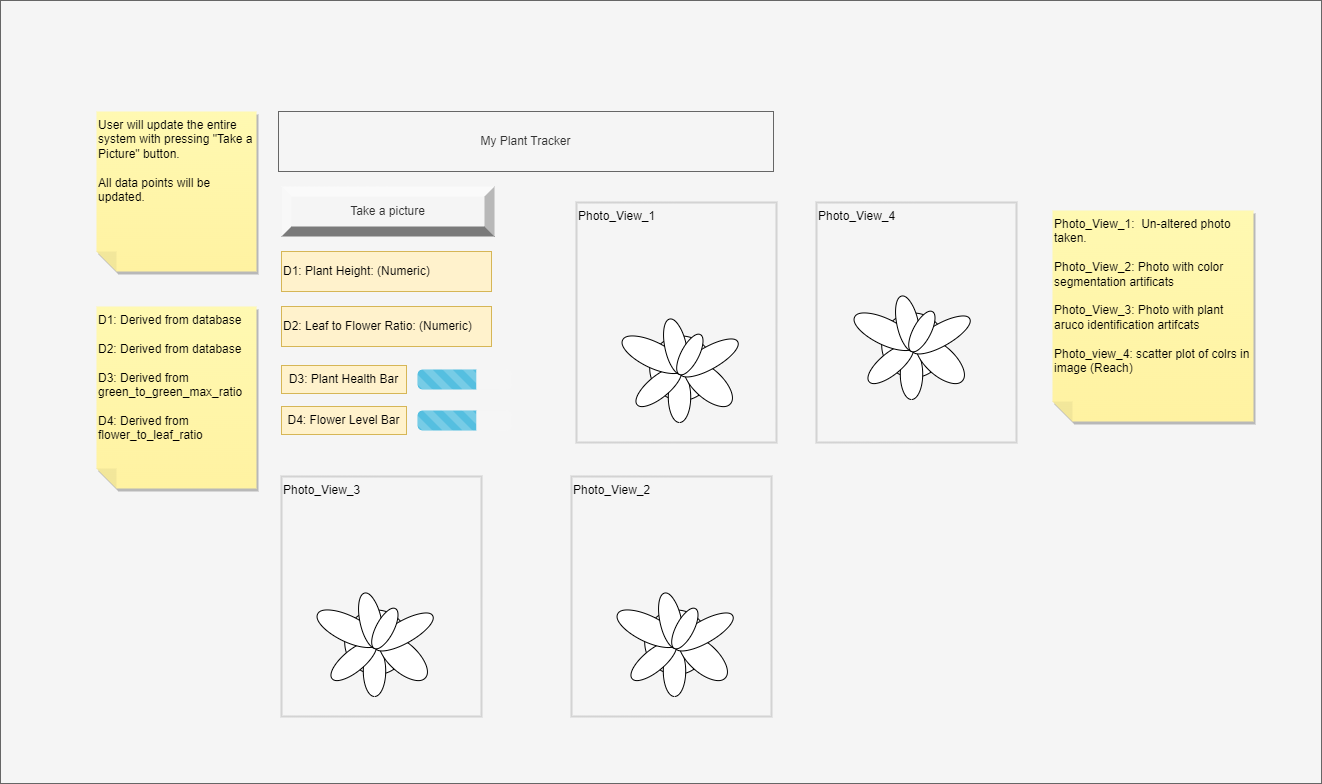

The diagram above was exported from draw.io. Its source (the exported page's mxGraphModel, read from the mxfile embedded in the PNG):
<mxGraphModel dx="2734" dy="1393" grid="0" gridSize="10" guides="1" tooltips="1" connect="1" arrows="1" fold="1" page="1" pageScale="1" pageWidth="850" pageHeight="1100" math="0" shadow="0">
  <root>
    <mxCell id="0" />
    <mxCell id="1" parent="0" />
    <mxCell id="b3JfOETVGV9nyhh6I8iH-1" value="" style="rounded=0;whiteSpace=wrap;html=1;fillColor=#f5f5f5;fontColor=#333333;strokeColor=#666666;" vertex="1" parent="1">
      <mxGeometry x="-91" y="164" width="1321" height="783" as="geometry" />
    </mxCell>
    <mxCell id="7BTILMqd11kQHuoIIA3a-1" value="Take a picture" style="labelPosition=center;verticalLabelPosition=middle;align=center;html=1;shape=mxgraph.basic.shaded_button;dx=10;fillColor=#f5f5f5;strokeColor=#666666;whiteSpace=wrap;fontColor=#333333;" parent="1" vertex="1">
      <mxGeometry x="190" y="350" width="213" height="50" as="geometry" />
    </mxCell>
    <mxCell id="7BTILMqd11kQHuoIIA3a-2" value="Photo_View_1" style="rounded=0;whiteSpace=wrap;html=1;fillColor=none;strokeColor=#d3d3d3;strokeWidth=2;verticalAlign=top;align=left;" parent="1" vertex="1">
      <mxGeometry x="485" y="366" width="200" height="240" as="geometry" />
    </mxCell>
    <mxCell id="7BTILMqd11kQHuoIIA3a-5" value="" style="verticalLabelPosition=bottom;html=1;verticalAlign=top;align=center;shape=mxgraph.floorplan.plant;" parent="1" vertex="1">
      <mxGeometry x="535" y="476" width="100" height="110" as="geometry" />
    </mxCell>
    <mxCell id="7BTILMqd11kQHuoIIA3a-6" value="Photo_View_1:&amp;nbsp; Un-altered photo taken.&amp;nbsp;&lt;br&gt;&lt;br&gt;Photo_View_2: Photo with color segmentation artificats&lt;br&gt;&lt;br&gt;Photo_View_3: Photo with plant aruco identification artifcats&amp;nbsp;&lt;br&gt;&lt;br&gt;Photo_view_4: scatter plot of colrs in image (Reach)" style="shape=note;whiteSpace=wrap;html=1;backgroundOutline=1;fontColor=#000000;darkOpacity=0.05;fillColor=#FFF9B2;strokeColor=none;fillStyle=solid;direction=west;gradientDirection=north;gradientColor=#FFF2A1;shadow=1;size=20;pointerEvents=1;verticalAlign=top;align=left;" parent="1" vertex="1">
      <mxGeometry x="961" y="374" width="201" height="211" as="geometry" />
    </mxCell>
    <mxCell id="7BTILMqd11kQHuoIIA3a-7" value="Photo_View_3" style="rounded=0;whiteSpace=wrap;html=1;fillColor=none;strokeColor=#d3d3d3;strokeWidth=2;verticalAlign=top;align=left;" parent="1" vertex="1">
      <mxGeometry x="190" y="640" width="200" height="240" as="geometry" />
    </mxCell>
    <mxCell id="7BTILMqd11kQHuoIIA3a-8" value="" style="verticalLabelPosition=bottom;html=1;verticalAlign=top;align=center;shape=mxgraph.floorplan.plant;" parent="1" vertex="1">
      <mxGeometry x="230" y="750" width="100" height="110" as="geometry" />
    </mxCell>
    <mxCell id="7BTILMqd11kQHuoIIA3a-9" value="Photo_View_2" style="rounded=0;whiteSpace=wrap;html=1;fillColor=none;strokeColor=#d3d3d3;strokeWidth=2;verticalAlign=top;align=left;" parent="1" vertex="1">
      <mxGeometry x="480" y="640" width="200" height="240" as="geometry" />
    </mxCell>
    <mxCell id="7BTILMqd11kQHuoIIA3a-10" value="" style="verticalLabelPosition=bottom;html=1;verticalAlign=top;align=center;shape=mxgraph.floorplan.plant;" parent="1" vertex="1">
      <mxGeometry x="530" y="750" width="100" height="110" as="geometry" />
    </mxCell>
    <mxCell id="7BTILMqd11kQHuoIIA3a-11" value="D1: Plant Height: (Numeric)" style="rounded=0;whiteSpace=wrap;html=1;align=left;fillColor=#fff2cc;strokeColor=#d6b656;" parent="1" vertex="1">
      <mxGeometry x="190" y="415" width="210" height="40" as="geometry" />
    </mxCell>
    <mxCell id="7BTILMqd11kQHuoIIA3a-12" value="D2: Leaf to Flower Ratio: (Numeric)" style="rounded=0;whiteSpace=wrap;html=1;align=left;fillColor=#fff2cc;strokeColor=#d6b656;" parent="1" vertex="1">
      <mxGeometry x="190" y="470" width="210" height="40" as="geometry" />
    </mxCell>
    <mxCell id="7BTILMqd11kQHuoIIA3a-17" value="" style="html=1;shadow=0;dashed=0;shape=mxgraph.bootstrap.rrect;rSize=5;strokeColor=none;fillColor=#f6f6f6;whiteSpace=wrap;" parent="1" vertex="1">
      <mxGeometry x="326" y="533" width="94" height="20" as="geometry" />
    </mxCell>
    <mxCell id="7BTILMqd11kQHuoIIA3a-18" value="" style="html=1;shadow=0;dashed=0;shape=mxgraph.bootstrap.leftButtonStriped;fillColor=#55BFE0;fontColor=#FFFFFF;whiteSpace=wrap;" parent="7BTILMqd11kQHuoIIA3a-17" vertex="1">
      <mxGeometry width="58.75000000000001" height="20" as="geometry" />
    </mxCell>
    <mxCell id="7BTILMqd11kQHuoIIA3a-19" value="" style="html=1;shadow=0;dashed=0;shape=mxgraph.bootstrap.rrect;rSize=5;strokeColor=none;fillColor=#f6f6f6;whiteSpace=wrap;" parent="1" vertex="1">
      <mxGeometry x="326" y="574" width="94" height="20" as="geometry" />
    </mxCell>
    <mxCell id="7BTILMqd11kQHuoIIA3a-20" value="" style="html=1;shadow=0;dashed=0;shape=mxgraph.bootstrap.leftButtonStriped;fillColor=#55BFE0;fontColor=#FFFFFF;whiteSpace=wrap;" parent="7BTILMqd11kQHuoIIA3a-19" vertex="1">
      <mxGeometry width="58.75000000000001" height="20" as="geometry" />
    </mxCell>
    <mxCell id="7BTILMqd11kQHuoIIA3a-21" value="D3: Plant Health Bar" style="whiteSpace=wrap;html=1;fillColor=#fff2cc;strokeColor=#d6b656;" parent="1" vertex="1">
      <mxGeometry x="190" y="529" width="125" height="28" as="geometry" />
    </mxCell>
    <mxCell id="7BTILMqd11kQHuoIIA3a-22" value="D4: Flower Level Bar" style="whiteSpace=wrap;html=1;fillColor=#fff2cc;strokeColor=#d6b656;" parent="1" vertex="1">
      <mxGeometry x="190" y="570" width="125" height="28" as="geometry" />
    </mxCell>
    <mxCell id="7BTILMqd11kQHuoIIA3a-25" value="My Plant Tracker" style="rounded=0;whiteSpace=wrap;html=1;fillColor=#f5f5f5;fontColor=#333333;strokeColor=#666666;" parent="1" vertex="1">
      <mxGeometry x="187" y="275" width="495" height="60" as="geometry" />
    </mxCell>
    <mxCell id="7BTILMqd11kQHuoIIA3a-27" value="User will update the entire system with pressing &quot;Take a Picture&quot; button.&amp;nbsp;&lt;br&gt;&lt;br&gt;All data points will be updated.&amp;nbsp;" style="shape=note;whiteSpace=wrap;html=1;backgroundOutline=1;fontColor=#000000;darkOpacity=0.05;fillColor=#FFF9B2;strokeColor=none;fillStyle=solid;direction=west;gradientDirection=north;gradientColor=#FFF2A1;shadow=1;size=20;pointerEvents=1;align=left;verticalAlign=top;" parent="1" vertex="1">
      <mxGeometry x="5" y="275" width="160" height="160" as="geometry" />
    </mxCell>
    <mxCell id="0wqp4sQfu4tUy8CLVBSQ-1" value="D1: Derived from database&lt;br&gt;&lt;br&gt;D2: Derived from database&lt;br&gt;&lt;br&gt;D3: Derived from green_to_green_max_ratio&lt;br&gt;&lt;br&gt;D4: Derived from flower_to_leaf_ratio" style="shape=note;whiteSpace=wrap;html=1;backgroundOutline=1;fontColor=#000000;darkOpacity=0.05;fillColor=#FFF9B2;strokeColor=none;fillStyle=solid;direction=west;gradientDirection=north;gradientColor=#FFF2A1;shadow=1;size=20;pointerEvents=1;align=left;verticalAlign=top;" parent="1" vertex="1">
      <mxGeometry x="5" y="470" width="160" height="182" as="geometry" />
    </mxCell>
    <mxCell id="0wqp4sQfu4tUy8CLVBSQ-2" value="Photo_View_4" style="rounded=0;whiteSpace=wrap;html=1;fillColor=none;strokeColor=#d3d3d3;strokeWidth=2;verticalAlign=top;align=left;" parent="1" vertex="1">
      <mxGeometry x="725" y="366" width="200" height="240" as="geometry" />
    </mxCell>
    <mxCell id="0wqp4sQfu4tUy8CLVBSQ-3" value="" style="verticalLabelPosition=bottom;html=1;verticalAlign=top;align=center;shape=mxgraph.floorplan.plant;" parent="1" vertex="1">
      <mxGeometry x="767" y="453" width="100" height="110" as="geometry" />
    </mxCell>
  </root>
</mxGraphModel>